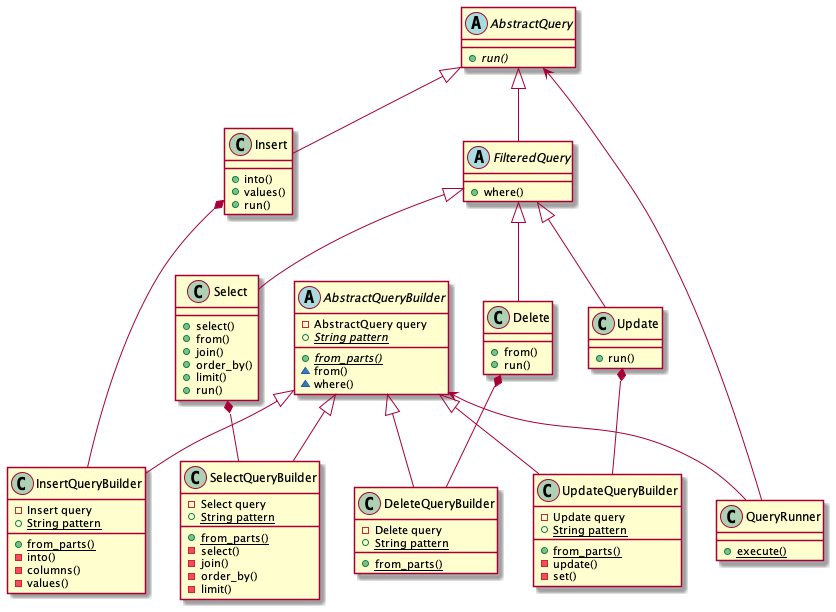

The diagram above was rendered by PlantUML. Its source (embedded in the PNG):
@startuml

abstract class AbstractQuery {
    {abstract} + run()
}

abstract class FilteredQuery {
    + where()
}

class Select {
    + select()
    + from()
    + join()
    + order_by()
    + limit()
    + run()
}

class Update {
    + run()
}

class Delete {
    + from()
    + run()
}

class Insert {
    + into()
    + values()
    + run()
}

abstract class AbstractQueryBuilder {
    - AbstractQuery query
    + {abstract} {static} String pattern
    + {abstract} {static} from_parts()
    ~ from()
    ~ where()
}

class SelectQueryBuilder {
    - Select query
    + {static} String pattern
    + {static} from_parts()
    - select()
    - join()
    - order_by()
    - limit()
}

class UpdateQueryBuilder {
    - Update query
    + {static} String pattern
    + {static} from_parts()
    - update()
    - set()
}

class DeleteQueryBuilder {
    - Delete query
    + {static} String pattern
    + {static} from_parts()
}

class InsertQueryBuilder {
    - Insert query
    + {static} String pattern
    + {static} from_parts()
    - into()
    - columns()
    - values()
}

class QueryRunner {
    + {static} execute()
}

FilteredQuery -up-|> AbstractQuery
Select -up-|> FilteredQuery
Update -up-|> FilteredQuery
Delete -up-|> FilteredQuery
Insert -up-|> AbstractQuery
SelectQueryBuilder -up-* Select
UpdateQueryBuilder -up-* Update
DeleteQueryBuilder -up-* Delete
InsertQueryBuilder -up-* Insert
SelectQueryBuilder -up-|> AbstractQueryBuilder
UpdateQueryBuilder -up-|> AbstractQueryBuilder
DeleteQueryBuilder -up-|> AbstractQueryBuilder
InsertQueryBuilder -up-|> AbstractQueryBuilder
QueryRunner -up-> AbstractQueryBuilder
QueryRunner -up-> AbstractQuery

@enduml